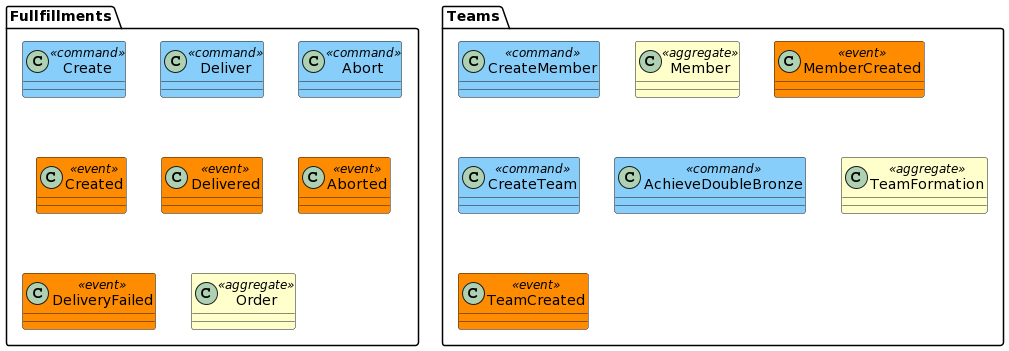

The diagram above was rendered by PlantUML. Its source (embedded in the PNG):
@startuml
skinparam component {
  backgroundColor<<aggregate>> Business
  backgroundColor<<shared lib>> Green
}

skinparam class {
  backgroundColor<<command>> LightSkyBlue
  backgroundColor<<event>> DarkOrange
  backgroundColor<<aggregate>> Business
  backgroundColor<<process>> Violet
}

package "Fullfillments" {
	class "Create"  <<command>>
	class "Deliver"  <<command>>
	class "Abort"  <<command>>

	class "Created"  <<event>>
	class "Delivered"  <<event>>
	class "Aborted"  <<event>>
	class "DeliveryFailed"  <<event>>

	class "Order"  <<aggregate>>
}

package "Teams" {
	class "CreateMember"  <<command>>
	class "Member" <<aggregate>>
	class "MemberCreated"  <<event>>

	class "CreateTeam"  <<command>>
	class "AchieveDoubleBronze"  <<command>>
	class "TeamFormation" <<aggregate>>
	class "TeamCreated"  <<event>>
}
@enduml